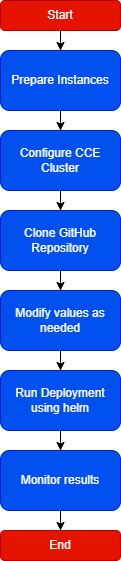

The diagram above was exported from draw.io. Its source (the exported page's mxGraphModel, read from the mxfile embedded in the PNG):
<mxGraphModel dx="1050" dy="789" grid="1" gridSize="10" guides="1" tooltips="1" connect="1" arrows="1" fold="1" page="1" pageScale="1" pageWidth="850" pageHeight="1100" math="0" shadow="0">
  <root>
    <mxCell id="0" />
    <mxCell id="1" parent="0" />
    <mxCell id="gOC6kUGjFu_KXxAAdhk9-9" style="edgeStyle=orthogonalEdgeStyle;rounded=0;orthogonalLoop=1;jettySize=auto;html=1;" parent="1" source="gOC6kUGjFu_KXxAAdhk9-1" target="gOC6kUGjFu_KXxAAdhk9-3" edge="1">
      <mxGeometry relative="1" as="geometry" />
    </mxCell>
    <mxCell id="gOC6kUGjFu_KXxAAdhk9-1" value="Start" style="rounded=1;whiteSpace=wrap;html=1;fillColor=#e51400;fontColor=#ffffff;strokeColor=#B20000;" parent="1" vertex="1">
      <mxGeometry x="365" y="70" width="120" height="30" as="geometry" />
    </mxCell>
    <mxCell id="gOC6kUGjFu_KXxAAdhk9-2" value="End" style="rounded=1;whiteSpace=wrap;html=1;fillColor=#e51400;strokeColor=#B20000;fontColor=#ffffff;" parent="1" vertex="1">
      <mxGeometry x="365" y="600" width="120" height="30" as="geometry" />
    </mxCell>
    <mxCell id="O2W6UKigMIb7CRx-7wUN-3" style="edgeStyle=orthogonalEdgeStyle;rounded=0;orthogonalLoop=1;jettySize=auto;html=1;" edge="1" parent="1" source="gOC6kUGjFu_KXxAAdhk9-3" target="O2W6UKigMIb7CRx-7wUN-2">
      <mxGeometry relative="1" as="geometry" />
    </mxCell>
    <mxCell id="gOC6kUGjFu_KXxAAdhk9-3" value="Prepare Instances" style="rounded=1;whiteSpace=wrap;html=1;fillColor=#0050ef;strokeColor=#001DBC;fontColor=#ffffff;" parent="1" vertex="1">
      <mxGeometry x="365" y="120" width="120" height="60" as="geometry" />
    </mxCell>
    <mxCell id="gOC6kUGjFu_KXxAAdhk9-11" style="edgeStyle=orthogonalEdgeStyle;rounded=0;orthogonalLoop=1;jettySize=auto;html=1;" parent="1" source="gOC6kUGjFu_KXxAAdhk9-4" target="gOC6kUGjFu_KXxAAdhk9-8" edge="1">
      <mxGeometry relative="1" as="geometry" />
    </mxCell>
    <mxCell id="gOC6kUGjFu_KXxAAdhk9-4" value="Clone GitHub Repository" style="rounded=1;whiteSpace=wrap;html=1;fillColor=#0050ef;strokeColor=#001DBC;fontColor=#ffffff;" parent="1" vertex="1">
      <mxGeometry x="365" y="280" width="120" height="60" as="geometry" />
    </mxCell>
    <mxCell id="gOC6kUGjFu_KXxAAdhk9-14" style="edgeStyle=orthogonalEdgeStyle;rounded=0;orthogonalLoop=1;jettySize=auto;html=1;entryX=0.5;entryY=0;entryDx=0;entryDy=0;" parent="1" source="gOC6kUGjFu_KXxAAdhk9-6" target="gOC6kUGjFu_KXxAAdhk9-7" edge="1">
      <mxGeometry relative="1" as="geometry" />
    </mxCell>
    <mxCell id="gOC6kUGjFu_KXxAAdhk9-6" value="Run Deployment using helm" style="rounded=1;whiteSpace=wrap;html=1;fillColor=#0050ef;strokeColor=#001DBC;fontColor=#ffffff;" parent="1" vertex="1">
      <mxGeometry x="365" y="440" width="120" height="60" as="geometry" />
    </mxCell>
    <mxCell id="gOC6kUGjFu_KXxAAdhk9-16" style="edgeStyle=orthogonalEdgeStyle;rounded=0;orthogonalLoop=1;jettySize=auto;html=1;entryX=0.5;entryY=0;entryDx=0;entryDy=0;" parent="1" source="gOC6kUGjFu_KXxAAdhk9-7" target="gOC6kUGjFu_KXxAAdhk9-2" edge="1">
      <mxGeometry relative="1" as="geometry" />
    </mxCell>
    <mxCell id="gOC6kUGjFu_KXxAAdhk9-7" value="Monitor results" style="rounded=1;whiteSpace=wrap;html=1;fillColor=#0050ef;strokeColor=#001DBC;fontColor=#ffffff;" parent="1" vertex="1">
      <mxGeometry x="365" y="520" width="120" height="60" as="geometry" />
    </mxCell>
    <mxCell id="O2W6UKigMIb7CRx-7wUN-1" style="edgeStyle=orthogonalEdgeStyle;rounded=0;orthogonalLoop=1;jettySize=auto;html=1;entryX=0.5;entryY=0;entryDx=0;entryDy=0;" edge="1" parent="1" source="gOC6kUGjFu_KXxAAdhk9-8" target="gOC6kUGjFu_KXxAAdhk9-6">
      <mxGeometry relative="1" as="geometry" />
    </mxCell>
    <mxCell id="gOC6kUGjFu_KXxAAdhk9-8" value="Modify values as needed" style="rounded=1;whiteSpace=wrap;html=1;fillColor=#0050ef;strokeColor=#001DBC;fontColor=#ffffff;" parent="1" vertex="1">
      <mxGeometry x="365" y="360" width="120" height="60" as="geometry" />
    </mxCell>
    <mxCell id="O2W6UKigMIb7CRx-7wUN-4" style="edgeStyle=orthogonalEdgeStyle;rounded=0;orthogonalLoop=1;jettySize=auto;html=1;" edge="1" parent="1" source="O2W6UKigMIb7CRx-7wUN-2" target="gOC6kUGjFu_KXxAAdhk9-4">
      <mxGeometry relative="1" as="geometry" />
    </mxCell>
    <mxCell id="O2W6UKigMIb7CRx-7wUN-2" value="Configure CCE Cluster" style="rounded=1;whiteSpace=wrap;html=1;fillColor=#0050ef;strokeColor=#001DBC;fontColor=#ffffff;" vertex="1" parent="1">
      <mxGeometry x="365" y="200" width="120" height="60" as="geometry" />
    </mxCell>
  </root>
</mxGraphModel>